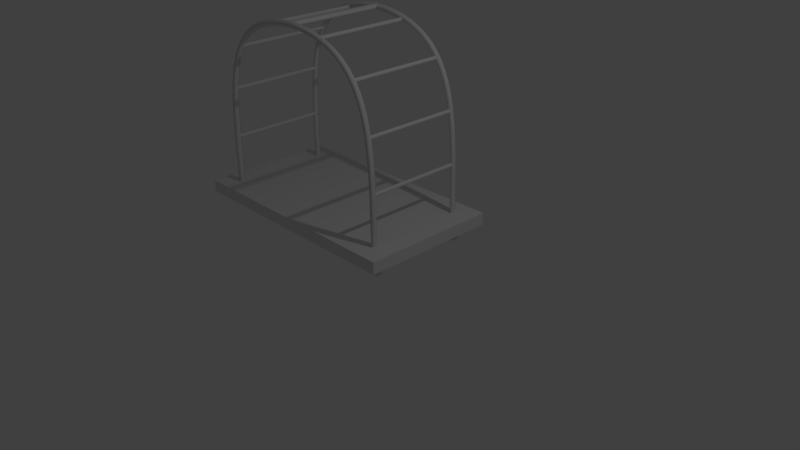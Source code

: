 # Source: suitcase_cart.blend  (saved by Blender 2.75.0; exported with 4.5.12 LTS)
import bpy
from mathutils import Matrix  # noqa: F401  (used for matrix-valued properties, if any)

bpy.ops.wm.read_factory_settings(use_empty=True)
scene = bpy.context.scene
scene.name = 'Scene'

# ---- collections
col_collection_1 = bpy.data.collections.new('Collection 1'); scene.collection.children.link(col_collection_1)

# ---- world
world_world = bpy.data.worlds.new('World'); scene.world = world_world
world_world.color = (0.05088, 0.05088, 0.05088)
world_world.use_sun_shadow = False
world_world.sun_shadow_jitter_overblur = 0.0
world_world.cycles.sampling_method = 'MANUAL'
world_world.cycles.sample_map_resolution = 256

# ---- cameras
cam_camera = bpy.data.cameras.new('Camera')
cam_camera.clip_end = 100.0
cam_camera.lens = 35.0
cam_camera.sensor_width = 32.0
cam_camera.sensor_height = 18.0
cam_camera.ortho_scale = 7.314
cam_camera.dof.focus_distance = 0.0
cam_camera.dof.aperture_fstop = 128.0

# ---- lights
light_lamp = bpy.data.lights.new('Lamp', 'POINT')
light_lamp.transmission_factor = 0.0
light_lamp.cutoff_distance = 30.0
light_lamp.energy = 100.0
light_lamp.shadow_buffer_clip_start = 1.001
light_lamp.shadow_soft_size = 0.1
light_lamp.shadow_maximum_resolution = 0.006
light_lamp.use_absolute_resolution = True
light_lamp.cycles.use_multiple_importance_sampling = False

# ---- meshes
me_cylinder_004 = bpy.data.meshes.new('Cylinder.004')
me_cylinder_004.from_pydata([(0.0, 0.6775, -1.0), (0.0, 0.6775, 25.97), (0.1951, 0.6645, -1.0), (0.1951, 0.6645, 25.97), (0.3827, 0.6259, -1.0), (0.3827, 0.6259, 25.97), (0.5556, 0.5633, -1.0), (0.5556, 0.5633, 25.97), (0.7071, 0.4791, -1.0), (0.7071, 0.4791, 25.97), (0.8315, 0.3764, -1.0), (0.8315, 0.3764, 25.97), (0.9239, 0.2593, -1.0), (0.9239, 0.2593, 25.97), (0.9808, 0.1322, -1.0), (0.9808, 0.1322, 25.97), (1.0, 2.513e-06, -1.0), (1.0, -1.302e-05, 25.97), (0.9808, -0.1322, -1.0), (0.9808, -0.1322, 25.97), (0.9239, -0.2593, -1.0), (0.9239, -0.2593, 25.97), (0.8315, -0.3764, -1.0), (0.8315, -0.3764, 25.97), (0.7071, -0.4791, -1.0), (0.7071, -0.4791, 25.97), (0.5556, -0.5633, -1.0), (0.5556, -0.5633, 25.97), (0.3827, -0.6259, -1.0), (0.3827, -0.6259, 25.97), (0.1951, -0.6645, -1.0), (0.1951, -0.6645, 25.97), (-3.258e-07, -0.6775, -1.0), (-3.258e-07, -0.6775, 25.97), (-0.1951, -0.6645, -1.0), (-0.1951, -0.6645, 25.97), (-0.3827, -0.6259, -1.0), (-0.3827, -0.6259, 25.97), (-0.5556, -0.5633, -1.0), (-0.5556, -0.5633, 25.97), (-0.7071, -0.4791, -1.0), (-0.7071, -0.4791, 25.97), (-0.8315, -0.3764, -1.0), (-0.8315, -0.3764, 25.97), (-0.9239, -0.2593, -1.0), (-0.9239, -0.2593, 25.97), (-0.9808, -0.1322, -1.0), (-0.9808, -0.1322, 25.97), (-1.0, 3.116e-06, -1.0), (-1.0, -1.242e-05, 25.97), (-0.9808, 0.1322, -1.0), (-0.9808, 0.1322, 25.97), (-0.9239, 0.2593, -1.0), (-0.9239, 0.2593, 25.97), (-0.8315, 0.3764, -1.0), (-0.8315, 0.3764, 25.97), (-0.7071, 0.4791, -1.0), (-0.7071, 0.4791, 25.97), (-0.5556, 0.5633, -1.0), (-0.5556, 0.5633, 25.97), (-0.3827, 0.6259, -1.0), (-0.3827, 0.6259, 25.97), (-0.1951, 0.6645, -1.0), (-0.1951, 0.6645, 25.97)], [], [(0, 1, 3, 2), (2, 3, 5, 4), (4, 5, 7, 6), (6, 7, 9, 8), (8, 9, 11, 10), (10, 11, 13, 12), (12, 13, 15, 14), (14, 15, 17, 16), (16, 17, 19, 18), (18, 19, 21, 20), (20, 21, 23, 22), (22, 23, 25, 24), (24, 25, 27, 26), (26, 27, 29, 28), (28, 29, 31, 30), (30, 31, 33, 32), (32, 33, 35, 34), (34, 35, 37, 36), (36, 37, 39, 38), (38, 39, 41, 40), (40, 41, 43, 42), (42, 43, 45, 44), (44, 45, 47, 46), (46, 47, 49, 48), (48, 49, 51, 50), (50, 51, 53, 52), (52, 53, 55, 54), (54, 55, 57, 56), (56, 57, 59, 58), (58, 59, 61, 60), (3, 1, 63, 61, 59, 57, 55, 53, 51, 49, 47, 45, 43, 41, 39, 37, 35, 33, 31, 29, 27, 25, 23, 21, 19, 17, 15, 13, 11, 9, 7, 5), (62, 63, 1, 0), (60, 61, 63, 62), (0, 2, 4, 6, 8, 10, 12, 14, 16, 18, 20, 22, 24, 26, 28, 30, 32, 34, 36, 38, 40, 42, 44, 46, 48, 50, 52, 54, 56, 58, 60, 62)])
me_cylinder_004.use_remesh_preserve_volume = False
me_cylinder_004.use_remesh_preserve_attributes = False
me_cylinder_004.use_mirror_vertex_groups = False
me_cylinder_004.update()
me_cylinder = bpy.data.meshes.new('Cylinder')
me_cylinder.from_pydata([(0.0, 1.0, -42.43), (0.0, 1.0, 11.79), (0.1951, 0.9808, -42.43), (0.1951, 0.9808, 11.79), (0.3827, 0.9239, -42.43), (0.3827, 0.9239, 11.79), (0.5556, 0.8315, -42.43), (0.5556, 0.8315, 11.79), (0.7071, 0.7071, -42.43), (0.7071, 0.7071, 11.79), (0.8315, 0.5556, -42.43), (0.8315, 0.5556, 11.79), (0.9239, 0.3827, -42.43), (0.9239, 0.3827, 11.79), (0.9808, 0.1951, -42.43), (0.9808, 0.1951, 11.79), (1.0, 1.352e-06, -42.43), (1.0, -7.391e-07, 11.79), (0.9808, -0.1951, -42.43), (0.9808, -0.1951, 11.79), (0.9239, -0.3827, -42.43), (0.9239, -0.3827, 11.79), (0.8315, -0.5556, -42.43), (0.8315, -0.5556, 11.79), (0.7071, -0.7071, -42.43), (0.7071, -0.7071, 11.79), (0.5556, -0.8315, -42.43), (0.5556, -0.8315, 11.79), (0.3827, -0.9239, -42.43), (0.3827, -0.9239, 11.79), (0.1951, -0.9808, -42.43), (0.1951, -0.9808, 11.79), (-3.258e-07, -1.0, -42.43), (-3.258e-07, -1.0, 11.79), (-0.1951, -0.9808, -42.43), (-0.1951, -0.9808, 11.79), (-0.3827, -0.9239, -42.43), (-0.3827, -0.9239, 11.79), (-0.5556, -0.8315, -42.43), (-0.5556, -0.8315, 11.79), (-0.7071, -0.7071, -42.43), (-0.7071, -0.7071, 11.79), (-0.8315, -0.5556, -42.43), (-0.8315, -0.5556, 11.79), (-0.9239, -0.3827, -42.43), (-0.9239, -0.3827, 11.79), (-0.9808, -0.1951, -42.43), (-0.9808, -0.1951, 11.79), (-1.0, 2.242e-06, -42.43), (-1.0, 1.51e-07, 11.79), (-0.9808, 0.1951, -42.43), (-0.9808, 0.1951, 11.79), (-0.9239, 0.3827, -42.43), (-0.9239, 0.3827, 11.79), (-0.8315, 0.5556, -42.43), (-0.8315, 0.5556, 11.79), (-0.7071, 0.7071, -42.43), (-0.7071, 0.7071, 11.79), (-0.5556, 0.8315, -42.43), (-0.5556, 0.8315, 11.79), (-0.3827, 0.9239, -42.43), (-0.3827, 0.9239, 11.79), (-0.1951, 0.9808, -42.43), (-0.1951, 0.9808, 11.79)], [], [(0, 1, 3, 2), (2, 3, 5, 4), (4, 5, 7, 6), (6, 7, 9, 8), (8, 9, 11, 10), (10, 11, 13, 12), (12, 13, 15, 14), (14, 15, 17, 16), (16, 17, 19, 18), (18, 19, 21, 20), (20, 21, 23, 22), (22, 23, 25, 24), (24, 25, 27, 26), (26, 27, 29, 28), (28, 29, 31, 30), (30, 31, 33, 32), (32, 33, 35, 34), (34, 35, 37, 36), (36, 37, 39, 38), (38, 39, 41, 40), (40, 41, 43, 42), (42, 43, 45, 44), (44, 45, 47, 46), (46, 47, 49, 48), (48, 49, 51, 50), (50, 51, 53, 52), (52, 53, 55, 54), (54, 55, 57, 56), (56, 57, 59, 58), (58, 59, 61, 60), (3, 1, 63, 61, 59, 57, 55, 53, 51, 49, 47, 45, 43, 41, 39, 37, 35, 33, 31, 29, 27, 25, 23, 21, 19, 17, 15, 13, 11, 9, 7, 5), (62, 63, 1, 0), (60, 61, 63, 62), (0, 2, 4, 6, 8, 10, 12, 14, 16, 18, 20, 22, 24, 26, 28, 30, 32, 34, 36, 38, 40, 42, 44, 46, 48, 50, 52, 54, 56, 58, 60, 62)])
me_cylinder.use_remesh_preserve_volume = False
me_cylinder.use_remesh_preserve_attributes = False
me_cylinder.use_mirror_vertex_groups = False
me_cylinder.update()
me_cube_001 = bpy.data.meshes.new('Cube.001')
me_cube_001.from_pydata([(-2.348, -1.0, -1.0), (-2.348, -1.0, -0.8233), (-2.348, 1.0, -1.0), (-2.348, 1.0, -0.8233), (1.19, -1.0, -1.0), (1.19, -1.0, -0.8233), (1.19, 1.0, -1.0), (1.19, 1.0, -0.8233)], [], [(1, 3, 2, 0), (3, 7, 6, 2), (7, 5, 4, 6), (5, 1, 0, 4), (0, 2, 6, 4), (5, 7, 3, 1)])
me_cube_001.use_remesh_preserve_volume = False
me_cube_001.use_remesh_preserve_attributes = False
me_cube_001.use_mirror_vertex_groups = False
me_cube_001.update()
me_cylinder_005 = bpy.data.meshes.new('Cylinder.005')
me_cylinder_005.from_pydata([(0.005815, 0.9202, -0.1564), (0.1881, 0.9022, -0.1564), (0.3633, 0.8491, -0.1564), (0.5248, 0.7627, -0.1564), (0.6664, 0.6466, -0.1564), (0.7826, 0.505, -0.1564), (0.8689, 0.3435, -0.1564), (0.9221, 0.1682, -0.1564), (0.94, -0.01404, -0.1564), (0.9221, -0.1963, -0.1564), (0.8689, -0.3715, -0.1564), (0.7826, -0.5331, -0.1564), (0.6664, -0.6746, -0.1564), (0.5248, -0.7908, -0.1564), (0.3633, -0.8771, -0.1564), (0.1881, -0.9303, -0.1564), (0.005814, -0.9483, -0.1564), (-0.1764, -0.9303, -0.1564), (-0.3517, -0.8771, -0.1564), (-0.5132, -0.7908, -0.1564), (-0.6548, -0.6746, -0.1564), (-0.771, -0.5331, -0.1564), (-0.8573, -0.3715, -0.1564), (-0.9105, -0.1963, -0.1564), (-0.9284, -0.01404, -0.1564), (-0.9105, 0.1682, -0.1564), (-0.8573, 0.3435, -0.1564), (-0.771, 0.505, -0.1564), (-0.6548, 0.6466, -0.1564), (-0.5132, 0.7627, -0.1564), (-0.3517, 0.8491, -0.1564), (-0.1764, 0.9022, -0.1564), (0.005815, 1.237, -0.1564), (0.2499, 1.213, -0.1564), (0.2499, 1.213, 0.03665), (0.005815, 1.237, 0.03665), (0.4846, 1.142, -0.1564), (0.4846, 1.142, 0.03665), (0.7009, 1.026, -0.1564), (0.7009, 1.026, 0.03665), (0.8904, 0.8706, -0.1564), (0.8904, 0.8706, 0.03665), (1.046, 0.681, -0.1564), (1.046, 0.681, 0.03665), (1.162, 0.4647, -0.1564), (1.162, 0.4647, 0.03665), (1.233, 0.23, -0.1564), (1.233, 0.23, 0.03665), (1.257, -0.01404, -0.1564), (1.257, -0.01404, 0.03665), (1.233, -0.2581, -0.1564), (1.233, -0.2581, 0.03665), (1.162, -0.4928, -0.1564), (1.162, -0.4928, 0.03665), (1.046, -0.7091, -0.1564), (1.046, -0.7091, 0.03665), (0.8904, -0.8987, -0.1564), (0.8904, -0.8987, 0.03665), (0.7009, -1.054, -0.1564), (0.7009, -1.054, 0.03665), (0.4846, -1.17, -0.1564), (0.4846, -1.17, 0.03665), (0.2499, -1.241, -0.1564), (0.2499, -1.241, 0.03665), (0.005814, -1.265, -0.1564), (0.005814, -1.265, 0.03665), (-0.2383, -1.241, -0.1564), (-0.2383, -1.241, 0.03665), (-0.4729, -1.17, -0.1564), (-0.4729, -1.17, 0.03665), (-0.6892, -1.054, -0.1564), (-0.6892, -1.054, 0.03665), (-0.8788, -0.8987, -0.1564), (-0.8788, -0.8987, 0.03665), (-1.034, -0.7091, -0.1564), (-1.034, -0.7091, 0.03665), (-1.15, -0.4928, -0.1564), (-1.15, -0.4928, 0.03665), (-1.221, -0.2581, -0.1564), (-1.221, -0.2581, 0.03665), (-1.245, -0.01404, -0.1564), (-1.245, -0.01404, 0.03665), (-1.221, 0.23, -0.1564), (-1.221, 0.23, 0.03665), (-1.15, 0.4647, -0.1564), (-1.15, 0.4647, 0.03665), (-1.034, 0.681, -0.1564), (-1.034, 0.681, 0.03665), (-0.8788, 0.8706, -0.1564), (-0.8788, 0.8706, 0.03665), (-0.6892, 1.026, -0.1564), (-0.6892, 1.026, 0.03665), (-0.4729, 1.142, 0.03665), (-0.2382, 1.213, -0.1564), (-0.2382, 1.213, 0.03665), (0.005815, 0.08054, -0.07656), (0.02427, 0.07873, -0.07656), (0.04201, 0.07334, -0.07656), (0.05836, 0.0646, -0.07656), (0.07269, 0.05284, -0.07656), (0.08446, 0.03851, -0.07656), (0.0932, 0.02216, -0.07656), (0.09858, 0.004414, -0.07656), (0.1004, -0.01404, -0.07656), (0.09858, -0.03249, -0.07656), (0.0932, -0.05023, -0.07656), (0.08446, -0.06658, -0.07656), (0.07269, -0.08092, -0.07656), (0.05836, -0.09268, -0.07656), (0.04201, -0.1014, -0.07656), (0.02427, -0.1068, -0.07656), (0.005815, -0.1086, -0.07656), (-0.01264, -0.1068, -0.07656), (-0.03038, -0.1014, -0.07656), (-0.04673, -0.09268, -0.07656), (-0.06106, -0.08092, -0.07656), (-0.07283, -0.06658, -0.07656), (-0.08157, -0.05023, -0.07656), (-0.08695, -0.03249, -0.07656), (-0.08877, -0.01404, -0.07656), (-0.08695, 0.004414, -0.07656), (-0.08157, 0.02216, -0.07656), (-0.07283, 0.03851, -0.07656), (-0.06106, 0.05284, -0.07656), (-0.04673, 0.0646, -0.07656), (-0.03038, 0.07334, -0.07656), (-0.01264, 0.07873, -0.07656), (0.005815, 0.9202, -0.07656), (0.1881, 0.9022, -0.07656), (0.3633, 0.8491, -0.07656), (0.5248, 0.7627, -0.07656), (0.6664, 0.6466, -0.07656), (0.7826, 0.505, -0.07656), (0.8689, 0.3435, -0.07656), (0.9221, 0.1682, -0.07656), (0.94, -0.01404, -0.07656), (0.9221, -0.1963, -0.07656), (0.8689, -0.3715, -0.07656), (0.7826, -0.5331, -0.07656), (0.6664, -0.6746, -0.07656), (0.5248, -0.7908, -0.07656), (0.3633, -0.8771, -0.07656), (0.1881, -0.9303, -0.07656), (0.005814, -0.9483, -0.07656), (-0.1764, -0.9303, -0.07656), (-0.3517, -0.8771, -0.07656), (-0.5132, -0.7908, -0.07656), (-0.6548, -0.6746, -0.07656), (-0.771, -0.5331, -0.07656), (-0.8573, -0.3715, -0.07656), (-0.9105, -0.1963, -0.07656), (-0.9284, -0.01404, -0.07656), (-0.9105, 0.1682, -0.07656), (-0.8573, 0.3435, -0.07656), (-0.771, 0.505, -0.07656), (-0.6548, 0.6466, -0.07656), (-0.5132, 0.7627, -0.07656), (-0.3517, 0.8491, -0.07656), (-0.1764, 0.9022, -0.07656), (-0.6892, 1.026, -0.2406), (-0.4729, 1.142, -0.2406), (-0.2382, 1.213, -0.2406), (-0.5132, 0.7627, -0.2406), (-0.3517, 0.8491, -0.2406), (-0.1764, 0.9022, -0.2406), (-0.1021, -0.2298, -0.1564), (0.05941, -0.1434, -0.1564), (0.2347, -0.09026, -0.1564), (0.2347, -0.09026, -0.2406), (-0.1021, -0.2298, -0.2406), (0.05941, -0.1434, -0.2406), (0.005815, 0.08054, -0.291), (0.02427, 0.07873, -0.291), (0.04201, 0.07334, -0.291), (0.05836, 0.0646, -0.291), (0.07269, 0.05284, -0.291), (0.08446, 0.03851, -0.291), (0.0932, 0.02216, -0.291), (0.09858, 0.004414, -0.291), (0.1004, -0.01404, -0.291), (0.09858, -0.03249, -0.291), (0.0932, -0.05023, -0.291), (0.08446, -0.06658, -0.291), (0.07269, -0.08092, -0.291), (0.05836, -0.09268, -0.291), (0.04201, -0.1014, -0.291), (0.02427, -0.1068, -0.291), (0.005815, -0.1086, -0.291), (-0.01264, -0.1068, -0.291), (-0.03038, -0.1014, -0.291), (-0.04673, -0.09268, -0.291), (-0.06106, -0.08092, -0.291), (-0.07283, -0.06658, -0.291), (-0.08157, -0.05023, -0.291), (-0.08695, -0.03249, -0.291), (-0.08877, -0.01404, -0.291), (-0.08695, 0.004414, -0.291), (-0.08157, 0.02216, -0.291), (-0.07283, 0.03851, -0.291), (-0.06106, 0.05284, -0.291), (-0.04673, 0.0646, -0.291), (-0.03038, 0.07334, -0.291), (-0.01264, 0.07873, -0.291), (-0.716, 1.091, 0.03665), (-0.716, 1.091, -0.1564), (-0.4997, 1.206, -0.1564), (-0.4997, 1.206, 0.03665), (-0.265, 1.278, -0.1564), (-0.265, 1.278, 0.03665), (-0.716, 1.091, -0.2406), (-0.4997, 1.206, -0.2406), (-0.265, 1.278, -0.2406)], [], [(32, 35, 34, 33), (33, 34, 37, 36), (36, 37, 39, 38), (38, 39, 41, 40), (40, 41, 43, 42), (42, 43, 45, 44), (44, 45, 47, 46), (46, 47, 49, 48), (48, 49, 51, 50), (50, 51, 53, 52), (52, 53, 55, 54), (54, 55, 57, 56), (56, 57, 59, 58), (58, 59, 61, 60), (60, 61, 63, 62), (62, 63, 65, 64), (64, 65, 67, 66), (66, 67, 69, 68), (68, 69, 71, 70), (70, 71, 73, 72), (72, 73, 75, 74), (74, 75, 77, 76), (76, 77, 79, 78), (78, 79, 81, 80), (80, 81, 83, 82), (82, 83, 85, 84), (84, 85, 87, 86), (86, 87, 89, 88), (88, 89, 91, 90), (94, 93, 207, 208), (93, 94, 35, 32), (93, 161, 211, 207), (20, 21, 148, 147), (1, 0, 32, 33), (2, 1, 33, 36), (3, 2, 36, 38), (4, 3, 38, 40), (5, 4, 40, 42), (6, 5, 42, 44), (7, 6, 44, 46), (8, 7, 46, 48), (9, 8, 48, 50), (10, 9, 50, 52), (11, 10, 52, 54), (12, 11, 54, 56), (13, 12, 56, 58), (14, 13, 58, 60), (15, 14, 60, 62), (16, 15, 62, 64), (17, 16, 64, 66), (18, 17, 66, 68), (19, 18, 68, 70), (20, 19, 70, 72), (21, 20, 72, 74), (22, 21, 74, 76), (23, 22, 76, 78), (24, 23, 78, 80), (25, 24, 80, 82), (26, 25, 82, 84), (27, 26, 84, 86), (28, 27, 86, 88), (29, 28, 88, 90), (31, 30, 166, 167), (93, 31, 164, 161), (0, 31, 93, 32), (97, 98, 174, 173), (0, 1, 128, 127), (27, 28, 155, 154), (7, 8, 135, 134), (14, 15, 142, 141), (21, 22, 149, 148), (1, 2, 129, 128), (28, 29, 156, 155), (8, 9, 136, 135), (15, 16, 143, 142), (22, 23, 150, 149), (2, 3, 130, 129), (29, 30, 157, 156), (9, 10, 137, 136), (16, 17, 144, 143), (23, 24, 151, 150), (3, 4, 131, 130), (30, 31, 158, 157), (10, 11, 138, 137), (17, 18, 145, 144), (24, 25, 152, 151), (4, 5, 132, 131), (31, 0, 127, 158), (11, 12, 139, 138), (18, 19, 146, 145), (25, 26, 153, 152), (5, 6, 133, 132), (12, 13, 140, 139), (19, 20, 147, 146), (26, 27, 154, 153), (6, 7, 134, 133), (13, 14, 141, 140), (96, 95, 127, 128), (97, 96, 128, 129), (98, 97, 129, 130), (99, 98, 130, 131), (100, 99, 131, 132), (101, 100, 132, 133), (102, 101, 133, 134), (103, 102, 134, 135), (104, 103, 135, 136), (105, 104, 136, 137), (106, 105, 137, 138), (107, 106, 138, 139), (108, 107, 139, 140), (109, 108, 140, 141), (110, 109, 141, 142), (111, 110, 142, 143), (112, 111, 143, 144), (113, 112, 144, 145), (114, 113, 145, 146), (115, 114, 146, 147), (116, 115, 147, 148), (117, 116, 148, 149), (118, 117, 149, 150), (119, 118, 150, 151), (120, 119, 151, 152), (121, 120, 152, 153), (122, 121, 153, 154), (123, 122, 154, 155), (124, 123, 155, 156), (125, 124, 156, 157), (126, 125, 157, 158), (95, 126, 158, 127), (163, 162, 159, 160), (164, 163, 160, 161), (29, 90, 159, 162), (159, 90, 204, 209), (163, 164, 168, 170), (160, 159, 209, 210), (167, 166, 170, 168), (166, 165, 169, 170), (29, 162, 169, 165), (30, 29, 165, 166), (164, 31, 167, 168), (162, 163, 170, 169), (171, 172, 173, 174, 175, 176, 177, 178, 179, 180, 181, 182, 183, 184, 185, 186, 187, 188, 189, 190, 191, 192, 193, 194, 195, 196, 197, 198, 199, 200, 201, 202), (124, 125, 201, 200), (111, 112, 188, 187), (98, 99, 175, 174), (125, 126, 202, 201), (112, 113, 189, 188), (99, 100, 176, 175), (126, 95, 171, 202), (113, 114, 190, 189), (100, 101, 177, 176), (114, 115, 191, 190), (101, 102, 178, 177), (115, 116, 192, 191), (102, 103, 179, 178), (116, 117, 193, 192), (103, 104, 180, 179), (117, 118, 194, 193), (104, 105, 181, 180), (118, 119, 195, 194), (105, 106, 182, 181), (119, 120, 196, 195), (106, 107, 183, 182), (120, 121, 197, 196), (107, 108, 184, 183), (121, 122, 198, 197), (108, 109, 185, 184), (95, 96, 172, 171), (122, 123, 199, 198), (109, 110, 186, 185), (96, 97, 173, 172), (123, 124, 200, 199), (110, 111, 187, 186), (204, 203, 206, 205), (205, 206, 208, 207), (205, 207, 211, 210), (204, 205, 210, 209), (161, 160, 210, 211), (91, 92, 206, 203), (90, 91, 203, 204), (92, 94, 208, 206)])
me_cylinder_005.use_remesh_preserve_volume = False
me_cylinder_005.use_remesh_preserve_attributes = False
me_cylinder_005.use_mirror_vertex_groups = False
me_cylinder_005.update()
me_cylinder_001 = bpy.data.meshes.new('Cylinder.001')
me_cylinder_001.from_pydata([(0.0, 1.0, -42.43), (0.0, 1.0, 11.79), (0.1951, 0.9808, -42.43), (0.1951, 0.9808, 11.79), (0.3827, 0.9239, -42.43), (0.3827, 0.9239, 11.79), (0.5556, 0.8315, -42.43), (0.5556, 0.8315, 11.79), (0.7071, 0.7071, -42.43), (0.7071, 0.7071, 11.79), (0.8315, 0.5556, -42.43), (0.8315, 0.5556, 11.79), (0.9239, 0.3827, -42.43), (0.9239, 0.3827, 11.79), (0.9808, 0.1951, -42.43), (0.9808, 0.1951, 11.79), (1.0, 1.352e-06, -42.43), (1.0, -7.391e-07, 11.79), (0.9808, -0.1951, -42.43), (0.9808, -0.1951, 11.79), (0.9239, -0.3827, -42.43), (0.9239, -0.3827, 11.79), (0.8315, -0.5556, -42.43), (0.8315, -0.5556, 11.79), (0.7071, -0.7071, -42.43), (0.7071, -0.7071, 11.79), (0.5556, -0.8315, -42.43), (0.5556, -0.8315, 11.79), (0.3827, -0.9239, -42.43), (0.3827, -0.9239, 11.79), (0.1951, -0.9808, -42.43), (0.1951, -0.9808, 11.79), (-3.258e-07, -1.0, -42.43), (-3.258e-07, -1.0, 11.79), (-0.1951, -0.9808, -42.43), (-0.1951, -0.9808, 11.79), (-0.3827, -0.9239, -42.43), (-0.3827, -0.9239, 11.79), (-0.5556, -0.8315, -42.43), (-0.5556, -0.8315, 11.79), (-0.7071, -0.7071, -42.43), (-0.7071, -0.7071, 11.79), (-0.8315, -0.5556, -42.43), (-0.8315, -0.5556, 11.79), (-0.9239, -0.3827, -42.43), (-0.9239, -0.3827, 11.79), (-0.9808, -0.1951, -42.43), (-0.9808, -0.1951, 11.79), (-1.0, 2.242e-06, -42.43), (-1.0, 1.51e-07, 11.79), (-0.9808, 0.1951, -42.43), (-0.9808, 0.1951, 11.79), (-0.9239, 0.3827, -42.43), (-0.9239, 0.3827, 11.79), (-0.8315, 0.5556, -42.43), (-0.8315, 0.5556, 11.79), (-0.7071, 0.7071, -42.43), (-0.7071, 0.7071, 11.79), (-0.5556, 0.8315, -42.43), (-0.5556, 0.8315, 11.79), (-0.3827, 0.9239, -42.43), (-0.3827, 0.9239, 11.79), (-0.1951, 0.9808, -42.43), (-0.1951, 0.9808, 11.79)], [], [(0, 1, 3, 2), (2, 3, 5, 4), (4, 5, 7, 6), (6, 7, 9, 8), (8, 9, 11, 10), (10, 11, 13, 12), (12, 13, 15, 14), (14, 15, 17, 16), (16, 17, 19, 18), (18, 19, 21, 20), (20, 21, 23, 22), (22, 23, 25, 24), (24, 25, 27, 26), (26, 27, 29, 28), (28, 29, 31, 30), (30, 31, 33, 32), (32, 33, 35, 34), (34, 35, 37, 36), (36, 37, 39, 38), (38, 39, 41, 40), (40, 41, 43, 42), (42, 43, 45, 44), (44, 45, 47, 46), (46, 47, 49, 48), (48, 49, 51, 50), (50, 51, 53, 52), (52, 53, 55, 54), (54, 55, 57, 56), (56, 57, 59, 58), (58, 59, 61, 60), (3, 1, 63, 61, 59, 57, 55, 53, 51, 49, 47, 45, 43, 41, 39, 37, 35, 33, 31, 29, 27, 25, 23, 21, 19, 17, 15, 13, 11, 9, 7, 5), (62, 63, 1, 0), (60, 61, 63, 62), (0, 2, 4, 6, 8, 10, 12, 14, 16, 18, 20, 22, 24, 26, 28, 30, 32, 34, 36, 38, 40, 42, 44, 46, 48, 50, 52, 54, 56, 58, 60, 62)])
me_cylinder_001.use_remesh_preserve_volume = False
me_cylinder_001.use_remesh_preserve_attributes = False
me_cylinder_001.use_mirror_vertex_groups = False
me_cylinder_001.update()
me_cylinder_002 = bpy.data.meshes.new('Cylinder.002')
me_cylinder_002.from_pydata([(0.0, 1.0, -42.43), (0.0, 1.0, 11.79), (0.1951, 0.9808, -42.43), (0.1951, 0.9808, 11.79), (0.3827, 0.9239, -42.43), (0.3827, 0.9239, 11.79), (0.5556, 0.8315, -42.43), (0.5556, 0.8315, 11.79), (0.7071, 0.7071, -42.43), (0.7071, 0.7071, 11.79), (0.8315, 0.5556, -42.43), (0.8315, 0.5556, 11.79), (0.9239, 0.3827, -42.43), (0.9239, 0.3827, 11.79), (0.9808, 0.1951, -42.43), (0.9808, 0.1951, 11.79), (1.0, 1.352e-06, -42.43), (1.0, -7.391e-07, 11.79), (0.9808, -0.1951, -42.43), (0.9808, -0.1951, 11.79), (0.9239, -0.3827, -42.43), (0.9239, -0.3827, 11.79), (0.8315, -0.5556, -42.43), (0.8315, -0.5556, 11.79), (0.7071, -0.7071, -42.43), (0.7071, -0.7071, 11.79), (0.5556, -0.8315, -42.43), (0.5556, -0.8315, 11.79), (0.3827, -0.9239, -42.43), (0.3827, -0.9239, 11.79), (0.1951, -0.9808, -42.43), (0.1951, -0.9808, 11.79), (-3.258e-07, -1.0, -42.43), (-3.258e-07, -1.0, 11.79), (-0.1951, -0.9808, -42.43), (-0.1951, -0.9808, 11.79), (-0.3827, -0.9239, -42.43), (-0.3827, -0.9239, 11.79), (-0.5556, -0.8315, -42.43), (-0.5556, -0.8315, 11.79), (-0.7071, -0.7071, -42.43), (-0.7071, -0.7071, 11.79), (-0.8315, -0.5556, -42.43), (-0.8315, -0.5556, 11.79), (-0.9239, -0.3827, -42.43), (-0.9239, -0.3827, 11.79), (-0.9808, -0.1951, -42.43), (-0.9808, -0.1951, 11.79), (-1.0, 2.242e-06, -42.43), (-1.0, 1.51e-07, 11.79), (-0.9808, 0.1951, -42.43), (-0.9808, 0.1951, 11.79), (-0.9239, 0.3827, -42.43), (-0.9239, 0.3827, 11.79), (-0.8315, 0.5556, -42.43), (-0.8315, 0.5556, 11.79), (-0.7071, 0.7071, -42.43), (-0.7071, 0.7071, 11.79), (-0.5556, 0.8315, -42.43), (-0.5556, 0.8315, 11.79), (-0.3827, 0.9239, -42.43), (-0.3827, 0.9239, 11.79), (-0.1951, 0.9808, -42.43), (-0.1951, 0.9808, 11.79)], [], [(0, 1, 3, 2), (2, 3, 5, 4), (4, 5, 7, 6), (6, 7, 9, 8), (8, 9, 11, 10), (10, 11, 13, 12), (12, 13, 15, 14), (14, 15, 17, 16), (16, 17, 19, 18), (18, 19, 21, 20), (20, 21, 23, 22), (22, 23, 25, 24), (24, 25, 27, 26), (26, 27, 29, 28), (28, 29, 31, 30), (30, 31, 33, 32), (32, 33, 35, 34), (34, 35, 37, 36), (36, 37, 39, 38), (38, 39, 41, 40), (40, 41, 43, 42), (42, 43, 45, 44), (44, 45, 47, 46), (46, 47, 49, 48), (48, 49, 51, 50), (50, 51, 53, 52), (52, 53, 55, 54), (54, 55, 57, 56), (56, 57, 59, 58), (58, 59, 61, 60), (3, 1, 63, 61, 59, 57, 55, 53, 51, 49, 47, 45, 43, 41, 39, 37, 35, 33, 31, 29, 27, 25, 23, 21, 19, 17, 15, 13, 11, 9, 7, 5), (62, 63, 1, 0), (60, 61, 63, 62), (0, 2, 4, 6, 8, 10, 12, 14, 16, 18, 20, 22, 24, 26, 28, 30, 32, 34, 36, 38, 40, 42, 44, 46, 48, 50, 52, 54, 56, 58, 60, 62)])
me_cylinder_002.use_remesh_preserve_volume = False
me_cylinder_002.use_remesh_preserve_attributes = False
me_cylinder_002.use_mirror_vertex_groups = False
me_cylinder_002.update()
me_cylinder_003 = bpy.data.meshes.new('Cylinder.003')
me_cylinder_003.from_pydata([(0.0, 1.0, -42.43), (0.0, 1.0, 11.79), (0.1951, 0.9808, -42.43), (0.1951, 0.9808, 11.79), (0.3827, 0.9239, -42.43), (0.3827, 0.9239, 11.79), (0.5556, 0.8315, -42.43), (0.5556, 0.8315, 11.79), (0.7071, 0.7071, -42.43), (0.7071, 0.7071, 11.79), (0.8315, 0.5556, -42.43), (0.8315, 0.5556, 11.79), (0.9239, 0.3827, -42.43), (0.9239, 0.3827, 11.79), (0.9808, 0.1951, -42.43), (0.9808, 0.1951, 11.79), (1.0, 1.352e-06, -42.43), (1.0, -7.391e-07, 11.79), (0.9808, -0.1951, -42.43), (0.9808, -0.1951, 11.79), (0.9239, -0.3827, -42.43), (0.9239, -0.3827, 11.79), (0.8315, -0.5556, -42.43), (0.8315, -0.5556, 11.79), (0.7071, -0.7071, -42.43), (0.7071, -0.7071, 11.79), (0.5556, -0.8315, -42.43), (0.5556, -0.8315, 11.79), (0.3827, -0.9239, -42.43), (0.3827, -0.9239, 11.79), (0.1951, -0.9808, -42.43), (0.1951, -0.9808, 11.79), (-3.258e-07, -1.0, -42.43), (-3.258e-07, -1.0, 11.79), (-0.1951, -0.9808, -42.43), (-0.1951, -0.9808, 11.79), (-0.3827, -0.9239, -42.43), (-0.3827, -0.9239, 11.79), (-0.5556, -0.8315, -42.43), (-0.5556, -0.8315, 11.79), (-0.7071, -0.7071, -42.43), (-0.7071, -0.7071, 11.79), (-0.8315, -0.5556, -42.43), (-0.8315, -0.5556, 11.79), (-0.9239, -0.3827, -42.43), (-0.9239, -0.3827, 11.79), (-0.9808, -0.1951, -42.43), (-0.9808, -0.1951, 11.79), (-1.0, 2.242e-06, -42.43), (-1.0, 1.51e-07, 11.79), (-0.9808, 0.1951, -42.43), (-0.9808, 0.1951, 11.79), (-0.9239, 0.3827, -42.43), (-0.9239, 0.3827, 11.79), (-0.8315, 0.5556, -42.43), (-0.8315, 0.5556, 11.79), (-0.7071, 0.7071, -42.43), (-0.7071, 0.7071, 11.79), (-0.5556, 0.8315, -42.43), (-0.5556, 0.8315, 11.79), (-0.3827, 0.9239, -42.43), (-0.3827, 0.9239, 11.79), (-0.1951, 0.9808, -42.43), (-0.1951, 0.9808, 11.79)], [], [(0, 1, 3, 2), (2, 3, 5, 4), (4, 5, 7, 6), (6, 7, 9, 8), (8, 9, 11, 10), (10, 11, 13, 12), (12, 13, 15, 14), (14, 15, 17, 16), (16, 17, 19, 18), (18, 19, 21, 20), (20, 21, 23, 22), (22, 23, 25, 24), (24, 25, 27, 26), (26, 27, 29, 28), (28, 29, 31, 30), (30, 31, 33, 32), (32, 33, 35, 34), (34, 35, 37, 36), (36, 37, 39, 38), (38, 39, 41, 40), (40, 41, 43, 42), (42, 43, 45, 44), (44, 45, 47, 46), (46, 47, 49, 48), (48, 49, 51, 50), (50, 51, 53, 52), (52, 53, 55, 54), (54, 55, 57, 56), (56, 57, 59, 58), (58, 59, 61, 60), (3, 1, 63, 61, 59, 57, 55, 53, 51, 49, 47, 45, 43, 41, 39, 37, 35, 33, 31, 29, 27, 25, 23, 21, 19, 17, 15, 13, 11, 9, 7, 5), (62, 63, 1, 0), (60, 61, 63, 62), (0, 2, 4, 6, 8, 10, 12, 14, 16, 18, 20, 22, 24, 26, 28, 30, 32, 34, 36, 38, 40, 42, 44, 46, 48, 50, 52, 54, 56, 58, 60, 62)])
me_cylinder_003.use_remesh_preserve_volume = False
me_cylinder_003.use_remesh_preserve_attributes = False
me_cylinder_003.use_mirror_vertex_groups = False
me_cylinder_003.update()

# ---- curves / text
cu_nurbspath = bpy.data.curves.new('NurbsPath', 'CURVE')
cu_nurbspath.dimensions = '3D'
_sp = cu_nurbspath.splines.new('NURBS'); _sp.points.add(4)
_sp.points.foreach_set('co', [-2.0, -1.954, -3.083e-09, 1.0, -1.0, -1.954, -3.083e-09, 1.0, 3.474e-09, -1.954, -3.083e-09, 1.0, 1.0, -1.954, -3.083e-09, 1.0, 1.045, 0.007995, -3.083e-09, 1.0])
_sp.order_u = 5
_sp.order_v = 0
_sp.use_endpoint_u = True
cu_nurbspath.use_path = True
cu_nurbspath.use_path_clamp = True
cu_nurbspath.bevel_resolution = 0
cu_nurbspath.bevel_depth = 0.053
cu_nurbspath.fill_mode = 'FULL'

# ---- objects
ob_cylinder_004 = bpy.data.objects.new('Cylinder.004', me_cylinder_004)
ob_nurbspath = bpy.data.objects.new('NurbsPath', cu_nurbspath)
ob_cylinder = bpy.data.objects.new('Cylinder', me_cylinder)
ob_cube = bpy.data.objects.new('Cube', me_cube_001)
ob_cylinder_005 = bpy.data.objects.new('Cylinder.005', me_cylinder_005)
ob_lamp = bpy.data.objects.new('Lamp', light_lamp)
ob_camera = bpy.data.objects.new('Camera', cam_camera)
ob_cylinder_001 = bpy.data.objects.new('Cylinder.001', me_cylinder_001)
ob_cylinder_002 = bpy.data.objects.new('Cylinder.002', me_cylinder_002)
ob_cylinder_003 = bpy.data.objects.new('Cylinder.003', me_cylinder_003)

# ---- transforms, parenting, visibility, modifiers, constraints
ob_cylinder_004.location = (-1.373, -0.01563, 2.744)
ob_cylinder_004.rotation_euler = (4.712, -0.0, 0.0)
ob_cylinder_004.scale = (0.05327, 0.05327, 0.05327)
ob_cylinder_004.lineart.crease_threshold = 0.0
ob_nurbspath.location = (-1.369, -0.07131, 1.817)
ob_nurbspath.rotation_euler = (1.571, -1.571, 0.0)
ob_nurbspath.scale = (0.8877, 0.7497, 1.0)
ob_nurbspath.lineart.crease_threshold = 0.0
_m = ob_nurbspath.modifiers.new('Mirror', 'MIRROR')
_m.use_axis = (False, True, False)
_m = ob_nurbspath.modifiers.new('Array', 'ARRAY')
_m.constant_offset_displace = (0.0, 0.0, 0.0)
_m.relative_offset_displace = (0.0, 0.0, -13.5)
ob_cylinder.location = (0.08786, 1.056, 0.876)
ob_cylinder.rotation_euler = (1.571, -0.0, 0.0)
ob_cylinder.scale = (-0.02675, -0.02675, -0.02675)
ob_cylinder.lineart.crease_threshold = 0.0
_m = ob_cylinder.modifiers.new('Mirror', 'MIRROR')
_m.use_axis = (False, True, False)
_m.mirror_object = ob_nurbspath
ob_cube.location = (-0.7814, 0.636, 1.0)
ob_cube.lineart.crease_threshold = 0.0
_m = ob_cube.modifiers.new('Bevel', 'BEVEL')
_m.width = 0.551
_m.width_pct = 0.551
_m.segments = 5
_m.limit_method = 'WEIGHT'
_m.use_clamp_overlap = False
_m.offset_type = 'DEPTH'
_m.profile = 0.6202
_m.spread = 0.0
ob_cylinder_005.location = (-2.792, -0.05128, -0.1033)
ob_cylinder_005.rotation_euler = (1.571, 0.3737, 0.0)
ob_cylinder_005.scale = (0.1089, 0.1089, 0.1089)
ob_cylinder_005.lineart.crease_threshold = 0.0
_m = ob_cylinder_005.modifiers.new('Mirror', 'MIRROR')
_m.use_axis = (False, False, True)
_m = ob_cylinder_005.modifiers.new('Array', 'ARRAY')
_m.constant_offset_displace = (0.0, 0.0, 0.0)
_m.relative_offset_displace = (0.0, 0.0, -22.3)
_m = ob_cylinder_005.modifiers.new('Array.001', 'ARRAY')
_m.constant_offset_displace = (0.0, 0.0, 0.0)
_m.relative_offset_displace = (9.8, 3.7, 0.0)
ob_lamp.location = (4.076, 1.005, 5.904)
ob_lamp.rotation_euler = (0.6503, 0.05522, 1.866)
ob_lamp.lock_rotations_4d = False
ob_lamp.empty_display_type = 'ARROWS'
ob_lamp.color = (0.0, 0.0, 0.0, 0.0)
ob_lamp.lineart.crease_threshold = 0.0
ob_camera.location = (7.481, -6.508, 5.344)
ob_camera.rotation_euler = (1.109, 0.01082, 0.8149)
ob_camera.lock_rotations_4d = False
ob_camera.empty_display_type = 'ARROWS'
ob_camera.color = (0.0, 0.0, 0.0, 0.0)
ob_camera.display_type = 'WIRE'
ob_camera.lineart.crease_threshold = 0.0
ob_cylinder_001.location = (0.03128, 1.056, 1.608)
ob_cylinder_001.rotation_euler = (1.571, -0.0, 0.0)
ob_cylinder_001.scale = (-0.02675, -0.02675, -0.02675)
ob_cylinder_001.lineart.crease_threshold = 0.0
_m = ob_cylinder_001.modifiers.new('Mirror', 'MIRROR')
_m.use_axis = (False, True, False)
_m.mirror_object = ob_nurbspath
ob_cylinder_002.location = (-0.2213, 1.056, 2.264)
ob_cylinder_002.rotation_euler = (1.571, -0.0, 0.0)
ob_cylinder_002.scale = (-0.02675, -0.02675, -0.02675)
ob_cylinder_002.lineart.crease_threshold = 0.0
_m = ob_cylinder_002.modifiers.new('Mirror', 'MIRROR')
_m.use_axis = (False, True, False)
_m.mirror_object = ob_nurbspath
ob_cylinder_003.location = (-0.8423, 1.056, 2.659)
ob_cylinder_003.rotation_euler = (1.571, -0.0, 0.0)
ob_cylinder_003.scale = (-0.02675, -0.02675, -0.02675)
ob_cylinder_003.lineart.crease_threshold = 0.0
_m = ob_cylinder_003.modifiers.new('Mirror', 'MIRROR')
_m.use_axis = (False, True, False)
_m.mirror_object = ob_nurbspath

# ---- collection membership
col_collection_1.objects.link(ob_cylinder_004)
col_collection_1.objects.link(ob_nurbspath)
col_collection_1.objects.link(ob_cylinder)
col_collection_1.objects.link(ob_cube)
col_collection_1.objects.link(ob_cylinder_005)
col_collection_1.objects.link(ob_lamp)
col_collection_1.objects.link(ob_camera)
col_collection_1.objects.link(ob_cylinder_001)
col_collection_1.objects.link(ob_cylinder_002)
col_collection_1.objects.link(ob_cylinder_003)

# ---- scene / render settings (as saved in the file)
scene.camera = ob_camera
scene.frame_start = 1; scene.frame_end = 250; scene.frame_set(1)
scene.render.engine = 'BLENDER_EEVEE_NEXT'
scene.render.resolution_percentage = 50
scene.render.dither_intensity = 0.0
scene.cycles.use_denoising = False
scene.cycles.samples = 10
scene.cycles.sampling_pattern = 'TABULATED_SOBOL'
scene.cycles.light_sampling_threshold = 0.0
scene.cycles.use_adaptive_sampling = False
scene.cycles.use_light_tree = False
scene.cycles.blur_glossy = 0.0
scene.cycles.pixel_filter_type = 'GAUSSIAN'
scene.cycles.sample_clamp_indirect = 0.0
scene.view_settings.view_transform = 'Standard'
bpy.context.view_layer.update()
